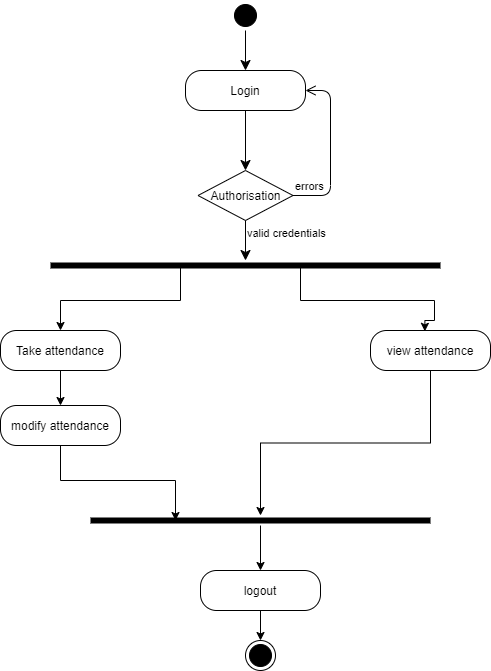

The diagram above was exported from draw.io. Its source (the exported page's mxGraphModel, read from the mxfile embedded in the PNG):
<mxGraphModel dx="1038" dy="548" grid="1" gridSize="10" guides="1" tooltips="1" connect="1" arrows="1" fold="1" page="1" pageScale="1" pageWidth="850" pageHeight="1100" math="0" shadow="0">
  <root>
    <mxCell id="0" />
    <mxCell id="1" parent="0" />
    <mxCell id="F6nH4QYfE8R84GkNSaK0-1" value="" style="ellipse;html=1;shape=startState;fillColor=#000000;" parent="1" vertex="1">
      <mxGeometry x="370" y="60" width="30" height="30" as="geometry" />
    </mxCell>
    <mxCell id="F6nH4QYfE8R84GkNSaK0-2" value="" style="edgeStyle=orthogonalEdgeStyle;html=1;verticalAlign=bottom;endArrow=classic;endSize=8;endFill=1;" parent="1" source="F6nH4QYfE8R84GkNSaK0-1" edge="1">
      <mxGeometry relative="1" as="geometry">
        <mxPoint x="385" y="130" as="targetPoint" />
      </mxGeometry>
    </mxCell>
    <mxCell id="F6nH4QYfE8R84GkNSaK0-7" value="Login" style="rounded=1;whiteSpace=wrap;html=1;arcSize=40;" parent="1" vertex="1">
      <mxGeometry x="325" y="130" width="120" height="40" as="geometry" />
    </mxCell>
    <mxCell id="F6nH4QYfE8R84GkNSaK0-8" value="" style="edgeStyle=orthogonalEdgeStyle;html=1;verticalAlign=bottom;endArrow=classic;endSize=8;entryX=0.5;entryY=0;entryDx=0;entryDy=0;endFill=1;" parent="1" source="F6nH4QYfE8R84GkNSaK0-7" target="F6nH4QYfE8R84GkNSaK0-9" edge="1">
      <mxGeometry relative="1" as="geometry">
        <mxPoint x="385" y="230" as="targetPoint" />
      </mxGeometry>
    </mxCell>
    <mxCell id="F6nH4QYfE8R84GkNSaK0-9" value="Authorisation" style="rhombus;whiteSpace=wrap;html=1;fillColor=none;" parent="1" vertex="1">
      <mxGeometry x="337.5" y="230" width="95" height="50" as="geometry" />
    </mxCell>
    <mxCell id="F6nH4QYfE8R84GkNSaK0-10" value="errors" style="edgeStyle=orthogonalEdgeStyle;html=1;align=left;verticalAlign=bottom;endArrow=open;endSize=8;entryX=1;entryY=0.5;entryDx=0;entryDy=0;" parent="1" source="F6nH4QYfE8R84GkNSaK0-9" target="F6nH4QYfE8R84GkNSaK0-7" edge="1">
      <mxGeometry x="-1" relative="1" as="geometry">
        <mxPoint x="530" y="260" as="targetPoint" />
        <Array as="points">
          <mxPoint x="470" y="255" />
          <mxPoint x="470" y="150" />
        </Array>
      </mxGeometry>
    </mxCell>
    <mxCell id="F6nH4QYfE8R84GkNSaK0-11" value="valid credentials" style="edgeStyle=orthogonalEdgeStyle;html=1;align=left;verticalAlign=top;endArrow=classic;endSize=8;endFill=1;" parent="1" source="F6nH4QYfE8R84GkNSaK0-9" target="F6nH4QYfE8R84GkNSaK0-13" edge="1">
      <mxGeometry x="-1" relative="1" as="geometry">
        <mxPoint x="385" y="330" as="targetPoint" />
      </mxGeometry>
    </mxCell>
    <mxCell id="F6nH4QYfE8R84GkNSaK0-22" style="edgeStyle=orthogonalEdgeStyle;rounded=0;orthogonalLoop=1;jettySize=auto;html=1;startArrow=none;startFill=0;endArrow=classic;endFill=1;strokeColor=#000000;entryX=0.453;entryY=0.021;entryDx=0;entryDy=0;entryPerimeter=0;exitX=0.25;exitY=0.5;exitDx=0;exitDy=0;exitPerimeter=0;" parent="1" source="F6nH4QYfE8R84GkNSaK0-13" target="F6nH4QYfE8R84GkNSaK0-21" edge="1">
      <mxGeometry relative="1" as="geometry">
        <mxPoint x="385" y="355" as="sourcePoint" />
        <Array as="points">
          <mxPoint x="440" y="325" />
          <mxPoint x="440" y="360" />
          <mxPoint x="574" y="360" />
          <mxPoint x="574" y="380" />
          <mxPoint x="564" y="380" />
        </Array>
      </mxGeometry>
    </mxCell>
    <mxCell id="F6nH4QYfE8R84GkNSaK0-13" value="" style="shape=line;html=1;strokeWidth=6;fillColor=none;" parent="1" vertex="1">
      <mxGeometry x="190" y="320" width="390" height="10" as="geometry" />
    </mxCell>
    <mxCell id="F6nH4QYfE8R84GkNSaK0-20" style="edgeStyle=orthogonalEdgeStyle;rounded=0;orthogonalLoop=1;jettySize=auto;html=1;exitX=0.5;exitY=0;exitDx=0;exitDy=0;strokeColor=#000000;endArrow=none;endFill=0;startArrow=classic;startFill=1;entryX=0.269;entryY=0.683;entryDx=0;entryDy=0;entryPerimeter=0;" parent="1" source="F6nH4QYfE8R84GkNSaK0-18" target="F6nH4QYfE8R84GkNSaK0-13" edge="1">
      <mxGeometry relative="1" as="geometry">
        <Array as="points">
          <mxPoint x="200" y="360" />
          <mxPoint x="320" y="360" />
          <mxPoint x="320" y="327" />
        </Array>
      </mxGeometry>
    </mxCell>
    <mxCell id="F6nH4QYfE8R84GkNSaK0-40" style="edgeStyle=orthogonalEdgeStyle;rounded=0;orthogonalLoop=1;jettySize=auto;html=1;exitX=0.5;exitY=1;exitDx=0;exitDy=0;entryX=0.5;entryY=0;entryDx=0;entryDy=0;startArrow=none;startFill=0;endArrow=classic;endFill=1;strokeColor=#000000;" parent="1" source="F6nH4QYfE8R84GkNSaK0-18" target="F6nH4QYfE8R84GkNSaK0-37" edge="1">
      <mxGeometry relative="1" as="geometry" />
    </mxCell>
    <mxCell id="F6nH4QYfE8R84GkNSaK0-18" value="Take attendance" style="rounded=1;whiteSpace=wrap;html=1;arcSize=40;fontColor=#000000;fillColor=none;" parent="1" vertex="1">
      <mxGeometry x="140" y="390" width="120" height="40" as="geometry" />
    </mxCell>
    <mxCell id="F6nH4QYfE8R84GkNSaK0-24" value="" style="edgeStyle=orthogonalEdgeStyle;rounded=0;orthogonalLoop=1;jettySize=auto;html=1;startArrow=none;startFill=0;endArrow=classic;endFill=1;strokeColor=#000000;" parent="1" source="F6nH4QYfE8R84GkNSaK0-21" target="F6nH4QYfE8R84GkNSaK0-23" edge="1">
      <mxGeometry relative="1" as="geometry" />
    </mxCell>
    <mxCell id="F6nH4QYfE8R84GkNSaK0-21" value="view attendance" style="rounded=1;whiteSpace=wrap;html=1;arcSize=40;fontColor=#000000;fillColor=none;" parent="1" vertex="1">
      <mxGeometry x="510" y="390" width="120" height="40" as="geometry" />
    </mxCell>
    <mxCell id="F6nH4QYfE8R84GkNSaK0-26" value="" style="edgeStyle=orthogonalEdgeStyle;rounded=0;orthogonalLoop=1;jettySize=auto;html=1;startArrow=none;startFill=0;endArrow=classic;endFill=1;strokeColor=#000000;" parent="1" source="F6nH4QYfE8R84GkNSaK0-23" target="F6nH4QYfE8R84GkNSaK0-25" edge="1">
      <mxGeometry relative="1" as="geometry" />
    </mxCell>
    <mxCell id="F6nH4QYfE8R84GkNSaK0-23" value="" style="shape=line;html=1;strokeWidth=6;fillColor=none;" parent="1" vertex="1">
      <mxGeometry x="230" y="575" width="340" height="10" as="geometry" />
    </mxCell>
    <mxCell id="F6nH4QYfE8R84GkNSaK0-25" value="logout" style="rounded=1;whiteSpace=wrap;html=1;arcSize=40;" parent="1" vertex="1">
      <mxGeometry x="340" y="630" width="120" height="40" as="geometry" />
    </mxCell>
    <mxCell id="F6nH4QYfE8R84GkNSaK0-28" value="" style="edgeStyle=orthogonalEdgeStyle;rounded=0;orthogonalLoop=1;jettySize=auto;html=1;startArrow=classic;startFill=1;endArrow=none;endFill=0;strokeColor=#000000;" parent="1" target="F6nH4QYfE8R84GkNSaK0-25" edge="1">
      <mxGeometry relative="1" as="geometry">
        <mxPoint x="400" y="700" as="sourcePoint" />
      </mxGeometry>
    </mxCell>
    <mxCell id="F6nH4QYfE8R84GkNSaK0-43" style="edgeStyle=orthogonalEdgeStyle;rounded=0;orthogonalLoop=1;jettySize=auto;html=1;exitX=0.5;exitY=1;exitDx=0;exitDy=0;entryX=0.25;entryY=0.5;entryDx=0;entryDy=0;entryPerimeter=0;startArrow=none;startFill=0;endArrow=classic;endFill=1;strokeColor=#000000;" parent="1" source="F6nH4QYfE8R84GkNSaK0-37" target="F6nH4QYfE8R84GkNSaK0-23" edge="1">
      <mxGeometry relative="1" as="geometry" />
    </mxCell>
    <mxCell id="F6nH4QYfE8R84GkNSaK0-37" value="modify attendance" style="rounded=1;whiteSpace=wrap;html=1;arcSize=40;fontColor=#000000;fillColor=none;" parent="1" vertex="1">
      <mxGeometry x="140" y="465" width="120" height="40" as="geometry" />
    </mxCell>
    <mxCell id="IuqYq-PMMRkYX-bsLSIl-1" value="" style="ellipse;html=1;shape=endState;fillColor=#000000;" vertex="1" parent="1">
      <mxGeometry x="385" y="700" width="30" height="30" as="geometry" />
    </mxCell>
  </root>
</mxGraphModel>